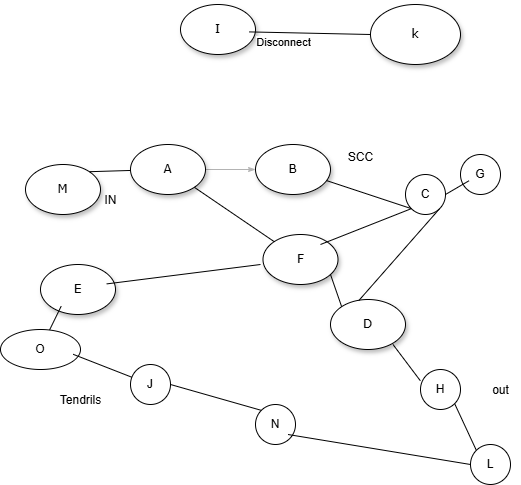

The diagram above was exported from draw.io. Its source (the exported page's mxGraphModel, read from the mxfile embedded in the PNG):
<mxGraphModel dx="1290" dy="557" grid="1" gridSize="10" guides="1" tooltips="1" connect="1" arrows="1" fold="1" page="1" pageScale="1" pageWidth="1100" pageHeight="850" background="none" math="0" shadow="0">
  <root>
    <mxCell id="0" />
    <mxCell id="1" parent="0" />
    <mxCell id="1ea317790d2ca983-1" value="k" style="ellipse;whiteSpace=wrap;html=1;rounded=0;shadow=1;comic=0;labelBackgroundColor=none;strokeWidth=1;fontFamily=Verdana;fontSize=12;align=center;" parent="1" vertex="1">
      <mxGeometry x="450" y="80" width="90" height="60" as="geometry" />
    </mxCell>
    <mxCell id="1ea317790d2ca983-22" value="" style="edgeStyle=none;rounded=1;html=1;labelBackgroundColor=none;startArrow=none;startFill=0;startSize=5;endArrow=classicThin;endFill=1;endSize=5;jettySize=auto;orthogonalLoop=1;strokeColor=#B3B3B3;strokeWidth=1;fontFamily=Verdana;fontSize=12" parent="1" source="1ea317790d2ca983-7" target="1ea317790d2ca983-6" edge="1">
      <mxGeometry relative="1" as="geometry" />
    </mxCell>
    <mxCell id="1ea317790d2ca983-2" value="M" style="ellipse;whiteSpace=wrap;html=1;rounded=0;shadow=1;comic=0;labelBackgroundColor=none;strokeWidth=1;fontFamily=Verdana;fontSize=12;align=center;" parent="1" vertex="1">
      <mxGeometry x="105" y="240" width="75" height="50" as="geometry" />
    </mxCell>
    <mxCell id="1ea317790d2ca983-5" value="&lt;span&gt;D&lt;/span&gt;" style="ellipse;whiteSpace=wrap;html=1;rounded=0;shadow=1;comic=0;labelBackgroundColor=none;strokeWidth=1;fontFamily=Verdana;fontSize=12;align=center;" parent="1" vertex="1">
      <mxGeometry x="410" y="375" width="75" height="50" as="geometry" />
    </mxCell>
    <mxCell id="1ea317790d2ca983-6" value="&lt;span&gt;B&lt;/span&gt;" style="ellipse;whiteSpace=wrap;html=1;rounded=0;shadow=1;comic=0;labelBackgroundColor=none;strokeWidth=1;fontFamily=Verdana;fontSize=12;align=center;" parent="1" vertex="1">
      <mxGeometry x="335" y="220" width="75" height="50" as="geometry" />
    </mxCell>
    <mxCell id="1ea317790d2ca983-8" value="F" style="ellipse;whiteSpace=wrap;html=1;rounded=0;shadow=1;comic=0;labelBackgroundColor=none;strokeWidth=1;fontFamily=Verdana;fontSize=12;align=center;" parent="1" vertex="1">
      <mxGeometry x="342.5" y="310" width="75" height="50" as="geometry" />
    </mxCell>
    <mxCell id="1ea317790d2ca983-9" value="I" style="ellipse;whiteSpace=wrap;html=1;rounded=0;shadow=1;comic=0;labelBackgroundColor=none;strokeWidth=1;fontFamily=Verdana;fontSize=12;align=center;" parent="1" vertex="1">
      <mxGeometry x="260" y="80" width="75" height="50" as="geometry" />
    </mxCell>
    <mxCell id="1ea317790d2ca983-11" value="&lt;span&gt;E&lt;/span&gt;" style="ellipse;whiteSpace=wrap;html=1;rounded=0;shadow=1;comic=0;labelBackgroundColor=none;strokeWidth=1;fontFamily=Verdana;fontSize=12;align=center;" parent="1" vertex="1">
      <mxGeometry x="120" y="340" width="75" height="50" as="geometry" />
    </mxCell>
    <mxCell id="1ea317790d2ca983-7" value="A" style="ellipse;whiteSpace=wrap;html=1;rounded=0;shadow=1;comic=0;labelBackgroundColor=none;strokeWidth=1;fontFamily=Verdana;fontSize=12;align=center;" parent="1" vertex="1">
      <mxGeometry x="210" y="220" width="75" height="50" as="geometry" />
    </mxCell>
    <mxCell id="U3QSiMe3LjfndGvCwhlR-6" value="O" style="ellipse;whiteSpace=wrap;html=1;" vertex="1" parent="1">
      <mxGeometry x="80" y="405" width="80" height="40" as="geometry" />
    </mxCell>
    <mxCell id="U3QSiMe3LjfndGvCwhlR-7" value="J" style="ellipse;whiteSpace=wrap;html=1;" vertex="1" parent="1">
      <mxGeometry x="210" y="440" width="40" height="40" as="geometry" />
    </mxCell>
    <mxCell id="U3QSiMe3LjfndGvCwhlR-9" value="N" style="ellipse;whiteSpace=wrap;html=1;" vertex="1" parent="1">
      <mxGeometry x="335" y="480" width="40" height="40" as="geometry" />
    </mxCell>
    <mxCell id="U3QSiMe3LjfndGvCwhlR-10" value="G" style="ellipse;whiteSpace=wrap;html=1;" vertex="1" parent="1">
      <mxGeometry x="540" y="230" width="40" height="40" as="geometry" />
    </mxCell>
    <mxCell id="U3QSiMe3LjfndGvCwhlR-11" value="C" style="ellipse;whiteSpace=wrap;html=1;" vertex="1" parent="1">
      <mxGeometry x="485" y="250" width="40" height="40" as="geometry" />
    </mxCell>
    <mxCell id="U3QSiMe3LjfndGvCwhlR-14" value="IN&lt;div&gt;&lt;br&gt;&lt;/div&gt;" style="text;html=1;align=center;verticalAlign=middle;resizable=0;points=[];autosize=1;strokeColor=none;fillColor=none;" vertex="1" parent="1">
      <mxGeometry x="170" y="263" width="40" height="40" as="geometry" />
    </mxCell>
    <mxCell id="U3QSiMe3LjfndGvCwhlR-15" value="" style="endArrow=none;html=1;rounded=0;entryX=1;entryY=1;entryDx=0;entryDy=0;" edge="1" parent="1" source="1ea317790d2ca983-8" target="1ea317790d2ca983-7">
      <mxGeometry width="50" height="50" relative="1" as="geometry">
        <mxPoint x="510" y="340" as="sourcePoint" />
        <mxPoint x="560" y="290" as="targetPoint" />
      </mxGeometry>
    </mxCell>
    <mxCell id="U3QSiMe3LjfndGvCwhlR-16" value="" style="endArrow=none;html=1;rounded=0;exitX=1;exitY=0;exitDx=0;exitDy=0;" edge="1" parent="1" source="1ea317790d2ca983-2" target="1ea317790d2ca983-7">
      <mxGeometry width="50" height="50" relative="1" as="geometry">
        <mxPoint x="160" y="280" as="sourcePoint" />
        <mxPoint x="210" y="230" as="targetPoint" />
      </mxGeometry>
    </mxCell>
    <mxCell id="U3QSiMe3LjfndGvCwhlR-17" value="" style="endArrow=none;html=1;rounded=0;entryX=0;entryY=1;entryDx=0;entryDy=0;" edge="1" parent="1" source="1ea317790d2ca983-6" target="U3QSiMe3LjfndGvCwhlR-11">
      <mxGeometry width="50" height="50" relative="1" as="geometry">
        <mxPoint x="380" y="340" as="sourcePoint" />
        <mxPoint x="430" y="290" as="targetPoint" />
      </mxGeometry>
    </mxCell>
    <mxCell id="U3QSiMe3LjfndGvCwhlR-18" value="" style="endArrow=none;html=1;rounded=0;entryX=0.215;entryY=0.655;entryDx=0;entryDy=0;entryPerimeter=0;exitX=1;exitY=0.5;exitDx=0;exitDy=0;" edge="1" parent="1" source="U3QSiMe3LjfndGvCwhlR-11" target="U3QSiMe3LjfndGvCwhlR-10">
      <mxGeometry width="50" height="50" relative="1" as="geometry">
        <mxPoint x="380" y="340" as="sourcePoint" />
        <mxPoint x="430" y="290" as="targetPoint" />
      </mxGeometry>
    </mxCell>
    <mxCell id="U3QSiMe3LjfndGvCwhlR-19" value="" style="endArrow=none;html=1;rounded=0;entryX=0;entryY=1;entryDx=0;entryDy=0;" edge="1" parent="1" target="U3QSiMe3LjfndGvCwhlR-11">
      <mxGeometry width="50" height="50" relative="1" as="geometry">
        <mxPoint x="400" y="320" as="sourcePoint" />
        <mxPoint x="430" y="290" as="targetPoint" />
      </mxGeometry>
    </mxCell>
    <mxCell id="U3QSiMe3LjfndGvCwhlR-20" value="" style="endArrow=none;html=1;rounded=0;entryX=1;entryY=1;entryDx=0;entryDy=0;exitX=0.376;exitY=0.024;exitDx=0;exitDy=0;exitPerimeter=0;" edge="1" parent="1" source="1ea317790d2ca983-5" target="U3QSiMe3LjfndGvCwhlR-11">
      <mxGeometry width="50" height="50" relative="1" as="geometry">
        <mxPoint x="430" y="360" as="sourcePoint" />
        <mxPoint x="430" y="290" as="targetPoint" />
      </mxGeometry>
    </mxCell>
    <mxCell id="U3QSiMe3LjfndGvCwhlR-21" value="" style="endArrow=none;html=1;rounded=0;exitX=0.275;exitY=0.836;exitDx=0;exitDy=0;exitPerimeter=0;" edge="1" parent="1" source="1ea317790d2ca983-11" target="U3QSiMe3LjfndGvCwhlR-6">
      <mxGeometry width="50" height="50" relative="1" as="geometry">
        <mxPoint x="380" y="340" as="sourcePoint" />
        <mxPoint x="430" y="290" as="targetPoint" />
      </mxGeometry>
    </mxCell>
    <mxCell id="U3QSiMe3LjfndGvCwhlR-22" value="" style="endArrow=none;html=1;rounded=0;entryX=0.883;entryY=0.388;entryDx=0;entryDy=0;entryPerimeter=0;" edge="1" parent="1" target="1ea317790d2ca983-11">
      <mxGeometry width="50" height="50" relative="1" as="geometry">
        <mxPoint x="340" y="340" as="sourcePoint" />
        <mxPoint x="430" y="290" as="targetPoint" />
      </mxGeometry>
    </mxCell>
    <mxCell id="U3QSiMe3LjfndGvCwhlR-25" value="H" style="ellipse;whiteSpace=wrap;html=1;" vertex="1" parent="1">
      <mxGeometry x="500" y="445" width="40" height="40" as="geometry" />
    </mxCell>
    <mxCell id="U3QSiMe3LjfndGvCwhlR-26" value="L" style="ellipse;whiteSpace=wrap;html=1;" vertex="1" parent="1">
      <mxGeometry x="550" y="520" width="40" height="40" as="geometry" />
    </mxCell>
    <mxCell id="U3QSiMe3LjfndGvCwhlR-27" value="" style="endArrow=none;html=1;rounded=0;entryX=0;entryY=0;entryDx=0;entryDy=0;exitX=1;exitY=0.5;exitDx=0;exitDy=0;" edge="1" parent="1" source="U3QSiMe3LjfndGvCwhlR-7" target="U3QSiMe3LjfndGvCwhlR-9">
      <mxGeometry width="50" height="50" relative="1" as="geometry">
        <mxPoint x="290" y="480" as="sourcePoint" />
        <mxPoint x="350" y="290" as="targetPoint" />
      </mxGeometry>
    </mxCell>
    <mxCell id="U3QSiMe3LjfndGvCwhlR-28" value="" style="endArrow=none;html=1;rounded=0;entryX=0.908;entryY=0.62;entryDx=0;entryDy=0;entryPerimeter=0;" edge="1" parent="1" source="U3QSiMe3LjfndGvCwhlR-7" target="U3QSiMe3LjfndGvCwhlR-6">
      <mxGeometry width="50" height="50" relative="1" as="geometry">
        <mxPoint x="300" y="340" as="sourcePoint" />
        <mxPoint x="350" y="290" as="targetPoint" />
        <Array as="points" />
      </mxGeometry>
    </mxCell>
    <mxCell id="U3QSiMe3LjfndGvCwhlR-31" value="" style="endArrow=none;html=1;rounded=0;entryX=0;entryY=0.5;entryDx=0;entryDy=0;" edge="1" parent="1" target="U3QSiMe3LjfndGvCwhlR-26">
      <mxGeometry width="50" height="50" relative="1" as="geometry">
        <mxPoint x="367.5" y="510" as="sourcePoint" />
        <mxPoint x="417.5" y="460" as="targetPoint" />
      </mxGeometry>
    </mxCell>
    <mxCell id="U3QSiMe3LjfndGvCwhlR-32" value="Tendrils&lt;div&gt;&lt;br&gt;&lt;/div&gt;" style="text;html=1;align=center;verticalAlign=middle;resizable=0;points=[];autosize=1;strokeColor=none;fillColor=none;" vertex="1" parent="1">
      <mxGeometry x="130" y="463" width="60" height="40" as="geometry" />
    </mxCell>
    <mxCell id="U3QSiMe3LjfndGvCwhlR-33" value="" style="endArrow=none;html=1;rounded=0;exitX=0;exitY=0;exitDx=0;exitDy=0;" edge="1" parent="1" source="1ea317790d2ca983-5">
      <mxGeometry width="50" height="50" relative="1" as="geometry">
        <mxPoint x="360" y="400" as="sourcePoint" />
        <mxPoint x="410" y="350" as="targetPoint" />
      </mxGeometry>
    </mxCell>
    <mxCell id="U3QSiMe3LjfndGvCwhlR-34" value="" style="endArrow=none;html=1;rounded=0;exitX=0;exitY=0;exitDx=0;exitDy=0;entryX=1;entryY=1;entryDx=0;entryDy=0;" edge="1" parent="1" source="U3QSiMe3LjfndGvCwhlR-26" target="U3QSiMe3LjfndGvCwhlR-25">
      <mxGeometry width="50" height="50" relative="1" as="geometry">
        <mxPoint x="465" y="500" as="sourcePoint" />
        <mxPoint x="515" y="450" as="targetPoint" />
      </mxGeometry>
    </mxCell>
    <mxCell id="U3QSiMe3LjfndGvCwhlR-36" value="" style="endArrow=none;html=1;rounded=0;exitX=-0.005;exitY=0.28;exitDx=0;exitDy=0;exitPerimeter=0;" edge="1" parent="1" source="U3QSiMe3LjfndGvCwhlR-25">
      <mxGeometry width="50" height="50" relative="1" as="geometry">
        <mxPoint x="422.5" y="470" as="sourcePoint" />
        <mxPoint x="472.5" y="420" as="targetPoint" />
      </mxGeometry>
    </mxCell>
    <mxCell id="U3QSiMe3LjfndGvCwhlR-37" value="SCC" style="text;html=1;align=center;verticalAlign=middle;resizable=0;points=[];autosize=1;strokeColor=none;fillColor=none;" vertex="1" parent="1">
      <mxGeometry x="415" y="218" width="50" height="30" as="geometry" />
    </mxCell>
    <mxCell id="U3QSiMe3LjfndGvCwhlR-39" value="out&lt;div&gt;&lt;br&gt;&lt;/div&gt;" style="text;html=1;align=center;verticalAlign=middle;resizable=0;points=[];autosize=1;strokeColor=none;fillColor=none;" vertex="1" parent="1">
      <mxGeometry x="560" y="453" width="40" height="40" as="geometry" />
    </mxCell>
    <mxCell id="U3QSiMe3LjfndGvCwhlR-40" value="" style="endArrow=none;html=1;rounded=0;entryX=0;entryY=0.5;entryDx=0;entryDy=0;exitX=0.915;exitY=0.548;exitDx=0;exitDy=0;exitPerimeter=0;" edge="1" parent="1" source="1ea317790d2ca983-9" target="1ea317790d2ca983-1">
      <mxGeometry width="50" height="50" relative="1" as="geometry">
        <mxPoint x="335" y="90" as="sourcePoint" />
        <mxPoint x="385" y="40" as="targetPoint" />
      </mxGeometry>
    </mxCell>
    <mxCell id="U3QSiMe3LjfndGvCwhlR-41" value="Disconnect" style="edgeLabel;html=1;align=center;verticalAlign=middle;resizable=0;points=[];" vertex="1" connectable="0" parent="U3QSiMe3LjfndGvCwhlR-40">
      <mxGeometry x="-0.4436" y="-9" relative="1" as="geometry">
        <mxPoint as="offset" />
      </mxGeometry>
    </mxCell>
  </root>
</mxGraphModel>